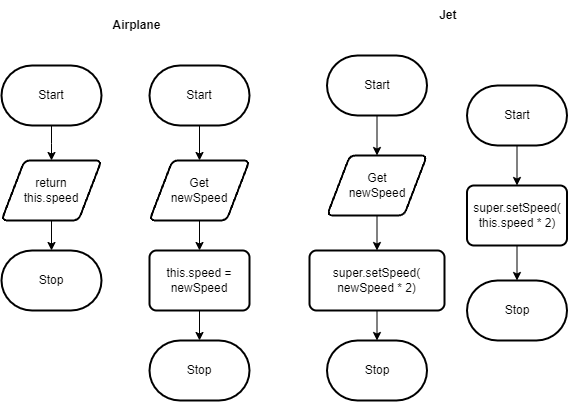

The diagram above was exported from draw.io. Its source (the exported page's mxGraphModel, read from the mxfile embedded in the PNG):
<mxGraphModel dx="1086" dy="700" grid="1" gridSize="10" guides="1" tooltips="1" connect="1" arrows="1" fold="1" page="1" pageScale="1" pageWidth="827" pageHeight="1169" math="0" shadow="0">
  <root>
    <mxCell id="0" />
    <mxCell id="1" parent="0" />
    <mxCell id="2" style="edgeStyle=elbowEdgeStyle;rounded=0;elbow=vertical;html=1;entryX=0.5;entryY=0;entryDx=0;entryDy=0;" edge="1" parent="1" target="5">
      <mxGeometry relative="1" as="geometry">
        <mxPoint x="122" y="165" as="sourcePoint" />
      </mxGeometry>
    </mxCell>
    <mxCell id="4" style="rounded=0;elbow=vertical;html=1;entryX=0.5;entryY=0;entryDx=0;entryDy=0;entryPerimeter=0;" edge="1" parent="1" source="5">
      <mxGeometry relative="1" as="geometry">
        <mxPoint x="122" y="290" as="targetPoint" />
      </mxGeometry>
    </mxCell>
    <mxCell id="5" value="return&lt;br style=&quot;font-size: 12px;&quot;&gt;this.speed" style="shape=parallelogram;html=1;strokeWidth=2;perimeter=parallelogramPerimeter;whiteSpace=wrap;rounded=1;arcSize=12;size=0.23;fontSize=12;" vertex="1" parent="1">
      <mxGeometry x="72" y="200" width="100" height="60" as="geometry" />
    </mxCell>
    <mxCell id="6" style="edgeStyle=none;rounded=0;html=1;elbow=vertical;" edge="1" parent="1" target="15">
      <mxGeometry relative="1" as="geometry">
        <mxPoint x="270" y="165" as="sourcePoint" />
      </mxGeometry>
    </mxCell>
    <mxCell id="8" style="edgeStyle=none;html=1;entryX=0.5;entryY=0;entryDx=0;entryDy=0;fontSize=12;" edge="1" parent="1">
      <mxGeometry relative="1" as="geometry">
        <mxPoint x="370" y="340" as="sourcePoint" />
      </mxGeometry>
    </mxCell>
    <mxCell id="35" value="" style="edgeStyle=none;html=1;" edge="1" parent="1" source="10" target="34">
      <mxGeometry relative="1" as="geometry" />
    </mxCell>
    <mxCell id="10" value="this.speed = newSpeed" style="rounded=1;whiteSpace=wrap;html=1;absoluteArcSize=1;arcSize=14;strokeWidth=2;fontSize=12;" vertex="1" parent="1">
      <mxGeometry x="220" y="290" width="100" height="60" as="geometry" />
    </mxCell>
    <mxCell id="11" style="edgeStyle=none;html=1;fontSize=12;" edge="1" parent="1">
      <mxGeometry relative="1" as="geometry">
        <mxPoint x="408.5000000000001" y="410" as="sourcePoint" />
      </mxGeometry>
    </mxCell>
    <mxCell id="12" style="edgeStyle=none;html=1;entryX=0;entryY=0.5;entryDx=0;entryDy=0;fontSize=9;" edge="1" parent="1">
      <mxGeometry relative="1" as="geometry">
        <mxPoint x="559.5" y="210" as="sourcePoint" />
      </mxGeometry>
    </mxCell>
    <mxCell id="13" value="&lt;b&gt;Airplane&lt;/b&gt;" style="text;html=1;align=center;verticalAlign=middle;resizable=0;points=[];autosize=1;strokeColor=none;fillColor=none;" vertex="1" parent="1">
      <mxGeometry x="172" y="50" width="70" height="30" as="geometry" />
    </mxCell>
    <mxCell id="14" style="edgeStyle=none;rounded=0;html=1;entryX=0.5;entryY=0;entryDx=0;entryDy=0;elbow=vertical;" edge="1" parent="1" source="15" target="10">
      <mxGeometry relative="1" as="geometry" />
    </mxCell>
    <mxCell id="15" value="Get&lt;br&gt;newSpeed" style="shape=parallelogram;html=1;strokeWidth=2;perimeter=parallelogramPerimeter;whiteSpace=wrap;rounded=1;arcSize=12;size=0.23;fontSize=12;" vertex="1" parent="1">
      <mxGeometry x="220" y="200" width="100" height="60" as="geometry" />
    </mxCell>
    <mxCell id="16" style="edgeStyle=none;html=1;entryX=0.5;entryY=0;entryDx=0;entryDy=0;" edge="1" parent="1" target="18">
      <mxGeometry relative="1" as="geometry">
        <mxPoint x="467.5" y="205" as="targetPoint" />
        <mxPoint x="447.5" y="155" as="sourcePoint" />
      </mxGeometry>
    </mxCell>
    <mxCell id="17" style="edgeStyle=none;rounded=0;html=1;elbow=vertical;" edge="1" parent="1" source="18" target="23">
      <mxGeometry relative="1" as="geometry" />
    </mxCell>
    <mxCell id="18" value="Get&lt;br&gt;newSpeed" style="shape=parallelogram;html=1;strokeWidth=2;perimeter=parallelogramPerimeter;whiteSpace=wrap;rounded=1;arcSize=12;size=0.23;fontSize=12;" vertex="1" parent="1">
      <mxGeometry x="397.5" y="195" width="100" height="60" as="geometry" />
    </mxCell>
    <mxCell id="20" style="edgeStyle=none;rounded=0;html=1;elbow=vertical;" edge="1" parent="1" target="26">
      <mxGeometry relative="1" as="geometry">
        <mxPoint x="587.5" y="185" as="sourcePoint" />
      </mxGeometry>
    </mxCell>
    <mxCell id="36" style="edgeStyle=none;html=1;entryX=0.5;entryY=0;entryDx=0;entryDy=0;entryPerimeter=0;" edge="1" parent="1" source="23" target="28">
      <mxGeometry relative="1" as="geometry" />
    </mxCell>
    <mxCell id="23" value="super.setSpeed(&lt;br&gt;newSpeed * 2)" style="rounded=1;whiteSpace=wrap;html=1;absoluteArcSize=1;arcSize=14;strokeWidth=2;fontSize=12;" vertex="1" parent="1">
      <mxGeometry x="380" y="290" width="135" height="60" as="geometry" />
    </mxCell>
    <mxCell id="24" value="&lt;b&gt;Jet&amp;nbsp;&lt;br&gt;&lt;/b&gt;" style="text;html=1;align=center;verticalAlign=middle;resizable=0;points=[];autosize=1;strokeColor=none;fillColor=none;" vertex="1" parent="1">
      <mxGeometry x="499.5" y="40" width="40" height="30" as="geometry" />
    </mxCell>
    <mxCell id="38" style="edgeStyle=none;html=1;" edge="1" parent="1" source="26" target="30">
      <mxGeometry relative="1" as="geometry" />
    </mxCell>
    <mxCell id="26" value="super.setSpeed(&lt;br&gt;this.speed * 2)" style="rounded=1;whiteSpace=wrap;html=1;absoluteArcSize=1;arcSize=14;strokeWidth=2;fontSize=12;" vertex="1" parent="1">
      <mxGeometry x="537.5" y="225" width="100" height="60" as="geometry" />
    </mxCell>
    <mxCell id="27" value="Start" style="strokeWidth=2;html=1;shape=mxgraph.flowchart.terminator;whiteSpace=wrap;" vertex="1" parent="1">
      <mxGeometry x="397.5" y="95" width="100" height="60" as="geometry" />
    </mxCell>
    <mxCell id="28" value="Stop" style="strokeWidth=2;html=1;shape=mxgraph.flowchart.terminator;whiteSpace=wrap;" vertex="1" parent="1">
      <mxGeometry x="397.5" y="380" width="100" height="60" as="geometry" />
    </mxCell>
    <mxCell id="29" value="Start" style="strokeWidth=2;html=1;shape=mxgraph.flowchart.terminator;whiteSpace=wrap;" vertex="1" parent="1">
      <mxGeometry x="537.5" y="125" width="100" height="60" as="geometry" />
    </mxCell>
    <mxCell id="30" value="Stop" style="strokeWidth=2;html=1;shape=mxgraph.flowchart.terminator;whiteSpace=wrap;" vertex="1" parent="1">
      <mxGeometry x="537.5" y="320" width="100" height="60" as="geometry" />
    </mxCell>
    <mxCell id="31" value="Start" style="strokeWidth=2;html=1;shape=mxgraph.flowchart.terminator;whiteSpace=wrap;" vertex="1" parent="1">
      <mxGeometry x="72" y="105" width="100" height="60" as="geometry" />
    </mxCell>
    <mxCell id="32" value="Stop" style="strokeWidth=2;html=1;shape=mxgraph.flowchart.terminator;whiteSpace=wrap;" vertex="1" parent="1">
      <mxGeometry x="72" y="290" width="100" height="60" as="geometry" />
    </mxCell>
    <mxCell id="33" value="Start" style="strokeWidth=2;html=1;shape=mxgraph.flowchart.terminator;whiteSpace=wrap;" vertex="1" parent="1">
      <mxGeometry x="220" y="105" width="100" height="60" as="geometry" />
    </mxCell>
    <mxCell id="34" value="Stop" style="strokeWidth=2;html=1;shape=mxgraph.flowchart.terminator;whiteSpace=wrap;" vertex="1" parent="1">
      <mxGeometry x="220" y="380" width="100" height="60" as="geometry" />
    </mxCell>
  </root>
</mxGraphModel>